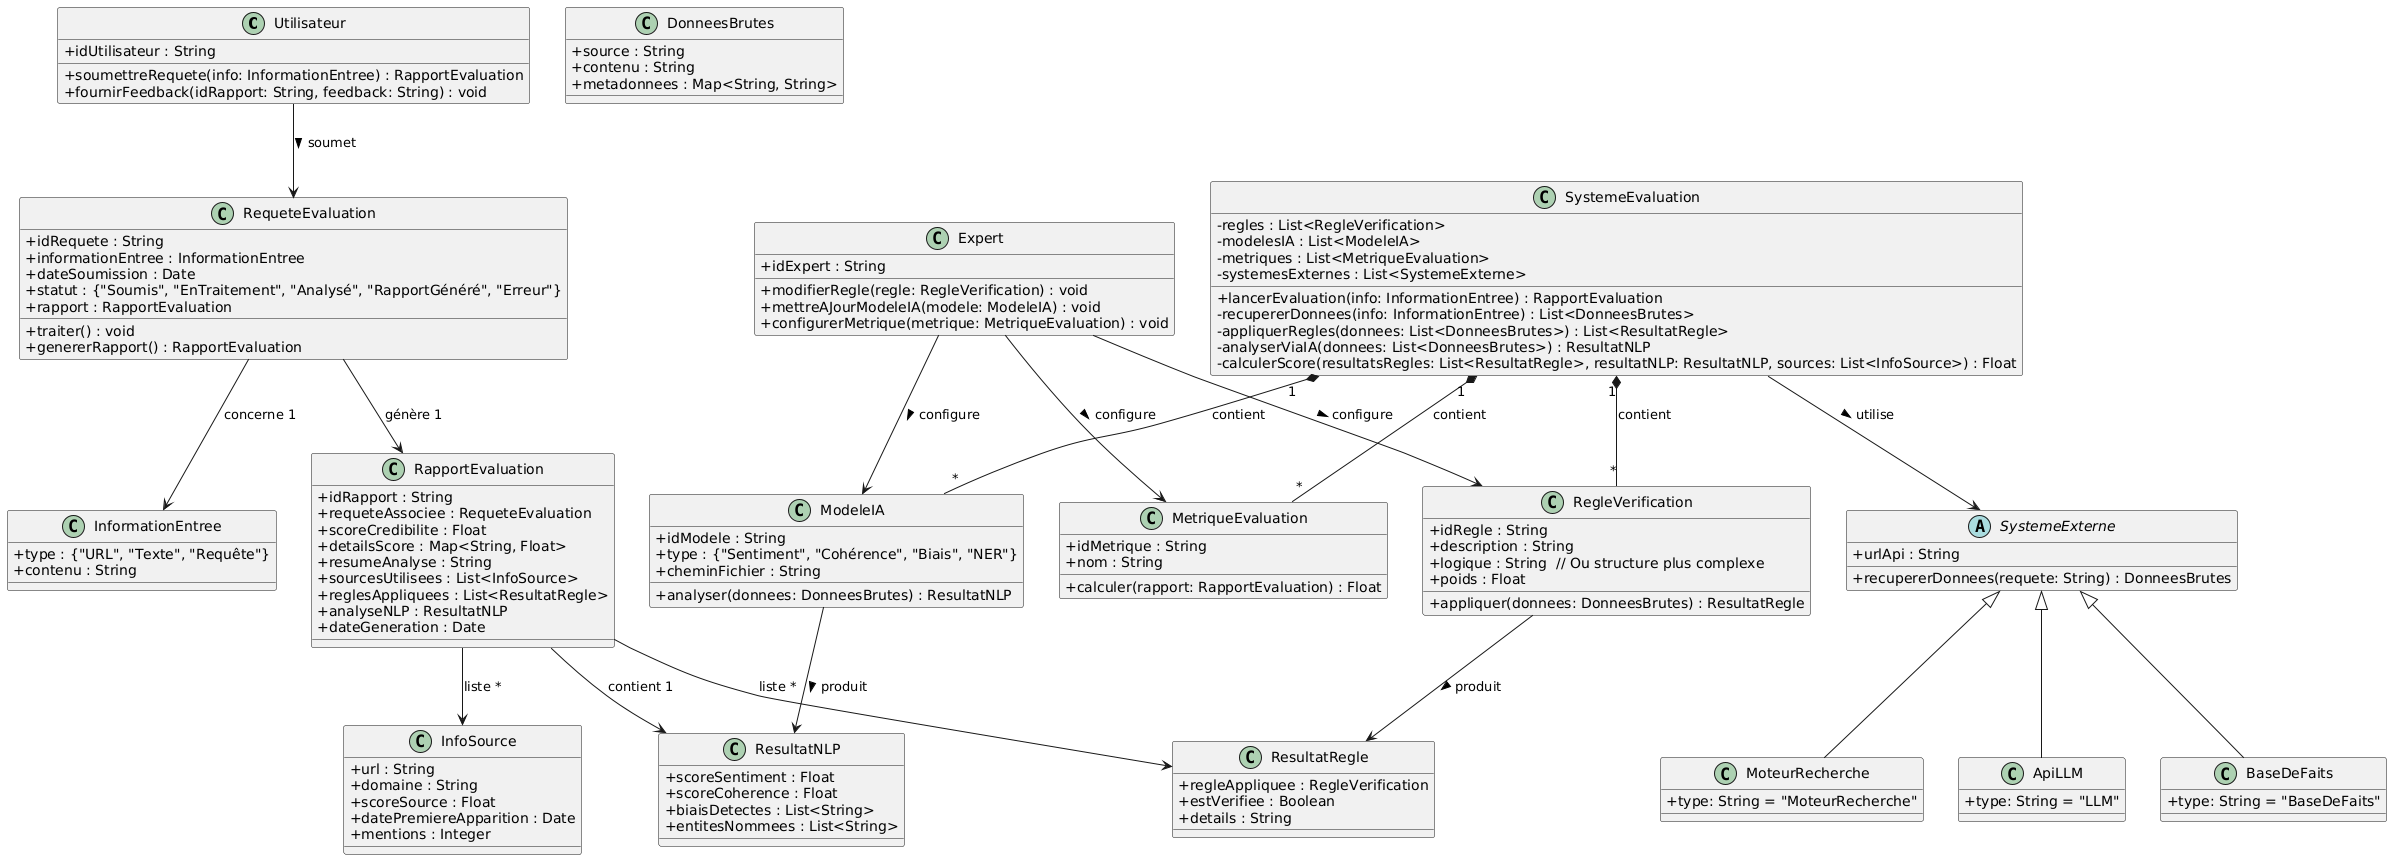

The diagram above was rendered by PlantUML. Its source (embedded in the PNG):
@startuml
skinparam classAttributeIconSize 0

    class Utilisateur {
     + idUtilisateur : String
     + soumettreRequete(info: InformationEntree) : RapportEvaluation
     + fournirFeedback(idRapport: String, feedback: String) : void
    }

    class Expert {
     + idExpert : String
     + modifierRegle(regle: RegleVerification) : void
     + mettreAJourModeleIA(modele: ModeleIA) : void
     + configurerMetrique(metrique: MetriqueEvaluation) : void
    }

    abstract class SystemeExterne {
     + urlApi : String
     + recupererDonnees(requete: String) : DonneesBrutes
    }

    class MoteurRecherche extends SystemeExterne {
     + type: String = "MoteurRecherche"
    }

    class ApiLLM extends SystemeExterne {
     + type: String = "LLM"
    }

    class BaseDeFaits extends SystemeExterne {
     + type: String = "BaseDeFaits"
    }

    class InformationEntree {
     + type : {"URL", "Texte", "Requête"}
     + contenu : String
    }

    class DonneesBrutes {
     + source : String
     + contenu : String
     + metadonnees : Map<String, String>
    }

    class RequeteEvaluation {
     + idRequete : String
     + informationEntree : InformationEntree
     + dateSoumission : Date
     + statut : {"Soumis", "EnTraitement", "Analysé", "RapportGénéré", "Erreur"}
     + rapport : RapportEvaluation
     + traiter() : void
     + genererRapport() : RapportEvaluation
    }

    class RapportEvaluation {
     + idRapport : String
     + requeteAssociee : RequeteEvaluation
     + scoreCredibilite : Float
     + detailsScore : Map<String, Float>
     + resumeAnalyse : String
     + sourcesUtilisees : List<InfoSource>
     + reglesAppliquees : List<ResultatRegle>
     + analyseNLP : ResultatNLP
     + dateGeneration : Date
    }

    class InfoSource {
     + url : String
     + domaine : String
     + scoreSource : Float
     + datePremiereApparition : Date
     + mentions : Integer
    }

    class RegleVerification {
     + idRegle : String
     + description : String
     + logique : String  // Ou structure plus complexe
     + poids : Float
     + appliquer(donnees: DonneesBrutes) : ResultatRegle
    }

    class ResultatRegle {
     + regleAppliquee : RegleVerification
     + estVerifiee : Boolean
     + details : String
    }

    class ModeleIA {
     + idModele : String
     + type : {"Sentiment", "Cohérence", "Biais", "NER"}
     + cheminFichier : String
     + analyser(donnees: DonneesBrutes) : ResultatNLP
    }

    class ResultatNLP {
     + scoreSentiment : Float
     + scoreCoherence : Float
     + biaisDetectes : List<String>
     + entitesNommees : List<String>
    }

    class MetriqueEvaluation {
     + idMetrique : String
     + nom : String
     + calculer(rapport: RapportEvaluation) : Float
    }

    class SystemeEvaluation {
     - regles : List<RegleVerification>
     - modelesIA : List<ModeleIA>
     - metriques : List<MetriqueEvaluation>
     - systemesExternes : List<SystemeExterne>
     + lancerEvaluation(info: InformationEntree) : RapportEvaluation
     - recupererDonnees(info: InformationEntree) : List<DonneesBrutes>
     - appliquerRegles(donnees: List<DonneesBrutes>) : List<ResultatRegle>
     - analyserViaIA(donnees: List<DonneesBrutes>) : ResultatNLP
     - calculerScore(resultatsRegles: List<ResultatRegle>, resultatNLP: ResultatNLP, sources: List<InfoSource>) : Float
    }

    Utilisateur --> RequeteEvaluation : "soumet >"
    Expert --> RegleVerification : "configure >"
    Expert --> ModeleIA : "configure >"
    Expert --> MetriqueEvaluation : "configure >"

    SystemeEvaluation --> SystemeExterne : "utilise >"
    SystemeEvaluation "1" *-- "*" RegleVerification : contient
    SystemeEvaluation "1" *-- "*" ModeleIA : contient
    SystemeEvaluation "1" *-- "*" MetriqueEvaluation : contient

    RequeteEvaluation --> InformationEntree : "concerne 1"
    RequeteEvaluation --> RapportEvaluation : "génère 1"
    RapportEvaluation --> InfoSource : "liste *"
    RapportEvaluation --> ResultatRegle : "liste *"
    RapportEvaluation --> ResultatNLP : "contient 1"

    RegleVerification --> ResultatRegle : "produit >"
    ModeleIA --> ResultatNLP : "produit >"
@enduml